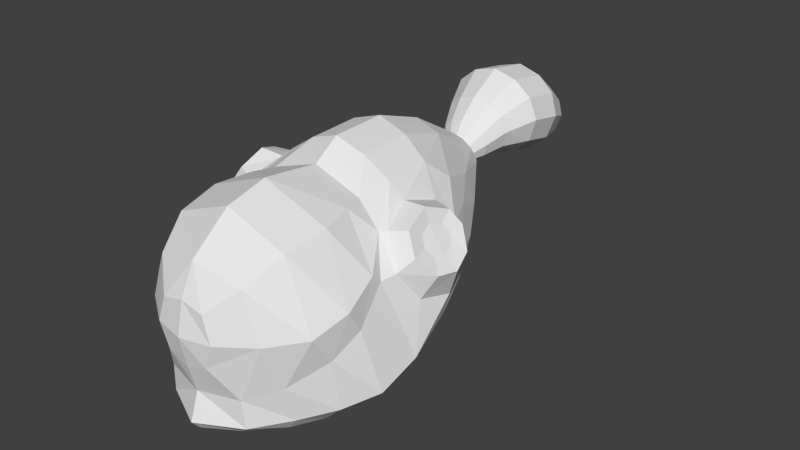 # Source: head_1_w.blend  (saved by Blender 2.76.0; exported with 4.5.12 LTS)
import bpy
from mathutils import Matrix  # noqa: F401  (used for matrix-valued properties, if any)

bpy.ops.wm.read_factory_settings(use_empty=True)
scene = bpy.context.scene
scene.name = 'Scene'

# ---- collections
col_collection_1 = bpy.data.collections.new('Collection 1'); scene.collection.children.link(col_collection_1)

# ---- materials (node trees are filled in below, after node groups)
mat_material_001 = bpy.data.materials.new('Material.001')
mat_material_001.alpha_threshold = 0.0
mat_material_001.use_transparent_shadow = False
mat_material_001.specular_color = (0.25, 0.25, 0.25)
mat_material_001.roughness = 0.5

# ---- material node trees

# ---- world
world_world = bpy.data.worlds.new('World'); scene.world = world_world
world_world.color = (0.05088, 0.05088, 0.05088)
world_world.use_sun_shadow = False
world_world.sun_shadow_jitter_overblur = 0.0
world_world.cycles.sampling_method = 'MANUAL'
world_world.cycles.sample_map_resolution = 256

# ---- meshes
me_cube_001 = bpy.data.meshes.new('Cube.001')
me_cube_001.from_pydata([(0.08791, 0.7425, 0.06484), (0.1432, -0.7127, -0.8129), (0.08208, 0.6932, 0.37), (0.2913, -0.782, 0.2509), (0.3013, 0.208, -0.54), (0.3069, -0.5157, -0.837), (0.1885, 0.1974, 0.6679), (0.3094, -0.1805, 0.4757), (0.4087, -0.4365, 0.4605), (0.1479, 0.7322, 0.1286), (0.2736, -0.7887, -0.6825), (0.6252, 0.1688, -0.1522), (0.7285, -0.1978, -0.4227), (0.5979, -0.5285, -0.5944), (0.142, 0.7026, 0.3116), (0.3976, -0.7773, -0.08012), (0.3539, 0.1761, 0.5433), (0.4759, -0.2098, 0.3358), (0.6262, -0.4959, 0.04572), (0.5942, -0.2948, 0.1055), (0.5855, -0.5579, -0.2422), (0.1726, 0.7167, 0.2246), (0.2587, -0.7965, -0.4843), (0.2529, -0.09208, -0.7808), (0.1876, -0.05146, 0.6509), (0.6867, 0.001926, -0.2842), (0.3521, -0.04131, 0.5252), (0.6423, 0.1504, 0.01805), (0.6863, -0.1411, -0.07891), (0.4912, 0.1205, 0.3622), (0.5148, -0.1864, 0.3353), (0.5724, 0.1755, 0.2148), (0.6215, -0.2269, 0.1226), (0.7303, 0.0006903, -0.1153), (0.4487, -0.03363, 0.4311), (0.7828, 0.05406, 0.1581), (0.7753, -0.1174, 0.09741), (0.6529, 0.057, 0.3925), (0.6213, -0.1587, 0.363), (0.7147, 0.08426, 0.2996), (0.6933, -0.1847, 0.2204), (0.8042, -0.02752, 0.08521), (0.6037, -0.04864, 0.4509), (0.2228, -0.6393, -0.8258), (0.3788, -0.628, 0.4003), (0.4506, -0.6535, -0.6403), (0.5746, -0.6482, -0.04483), (0.4361, -0.6973, -0.3934), (0.2492, -0.284, -0.8487), (0.3558, -0.2826, 0.4786), (0.713, -0.3844, -0.5352), (0.5947, -0.3419, 0.169), (0.6259, -0.4333, -0.1081), (0.1333, -0.8748, -0.2618), (0.1924, -0.8791, -0.08753), (0.1398, -0.8759, 0.08845), (0.1673, 0.5601, -0.1744), (0.1747, 0.4304, 0.5584), (0.3814, 0.4999, 0.1078), (0.3453, 0.4616, 0.311), (0.7261, 0.008373, 0.2119), (0.7208, -0.08782, 0.1809), (0.6577, 0.007733, 0.3275), (0.6422, -0.09993, 0.3131), (0.691, 0.0249, 0.2788), (0.68, -0.1152, 0.2374), (0.7378, -0.04312, 0.1743), (0.6343, -0.04955, 0.3511), (0.6855, -0.04936, 0.2621), (0.05148, 0.7199, 0.1305), (0.04953, 0.6915, 0.3062), (0.08897, 0.7139, 0.1672), (0.087, 0.6969, 0.2725), (0.1045, 0.705, 0.2224), (0.4699, 0.1927, -0.3641), (0.5617, -0.1903, -0.6005), (0.4841, -0.5138, -0.7229), (0.2085, -0.7602, -0.7555), (0.535, -0.0005165, -0.4997), (0.3811, -0.6379, -0.74), (0.5407, -0.3844, -0.681), (0.2844, 0.5393, -0.06726), (0.2499, 0.3614, -0.3998), (0.5163, 0.3425, -0.009357), (0.4228, 0.2777, 0.4091), (0.476, 0.3257, 0.2115), (0.3989, 0.3551, -0.2431), (0.05148, 0.7566, 0.1414), (0.04953, 0.7282, 0.3171), (0.08897, 0.7507, 0.1781), (0.087, 0.7336, 0.2834), (0.1045, 0.7417, 0.2333), (0.08272, 0.8155, 0.1499), (0.07965, 0.7709, 0.4261), (0.1417, 0.8062, 0.2076), (0.1386, 0.7795, 0.3732), (0.1661, 0.7922, 0.2944), (0.1125, 0.9079, 0.1679), (0.1083, 0.8588, 0.55), (0.1932, 0.8977, 0.2477), (0.189, 0.8682, 0.4769), (0.2267, 0.8822, 0.3679), (0.1579, 1.031, 0.1376), (0.152, 1.01, 0.686), (0.2716, 1.027, 0.2522), (0.2656, 1.014, 0.581), (0.3187, 1.02, 0.4246), (0.1579, 1.163, 0.09724), (0.152, 1.211, 0.6414), (0.2716, 1.173, 0.2109), (0.2656, 1.202, 0.5373), (0.3187, 1.188, 0.3821), (0.1113, 1.336, 0.0864), (0.1072, 1.37, 0.4684), (0.1911, 1.343, 0.1662), (0.1869, 1.363, 0.3952), (0.2242, 1.354, 0.2863), (0.02961, 1.53, 0.1917), (0.02856, 1.539, 0.2888), (0.04988, 1.532, 0.212), (0.04881, 1.537, 0.2702), (0.05829, 1.535, 0.2425), (0.00475, 1.58, 0.226), (0.004602, 1.581, 0.2396), (0.007592, 1.579, 0.2289), (0.007443, 1.58, 0.237), (0.008772, 1.579, 0.2331), (0.004676, 1.582, 0.2328), (0.2963, -0.1885, -0.7911), (-0.08791, 0.7425, 0.06484), (-0.1432, -0.7127, -0.8129), (-0.08208, 0.6932, 0.37), (-0.2913, -0.782, 0.2509), (-0.3013, 0.208, -0.54), (-0.3069, -0.5157, -0.837), (-0.1885, 0.1974, 0.6679), (-0.3094, -0.1805, 0.4757), (-0.4087, -0.4365, 0.4605), (-0.1479, 0.7322, 0.1286), (-0.2736, -0.7887, -0.6825), (-0.6252, 0.1688, -0.1522), (-0.7285, -0.1978, -0.4227), (-0.5979, -0.5285, -0.5944), (-0.142, 0.7026, 0.3116), (-0.3976, -0.7773, -0.08012), (-0.3539, 0.1761, 0.5433), (-0.4759, -0.2098, 0.3358), (-0.6262, -0.4959, 0.04572), (-0.5942, -0.2948, 0.1055), (-0.5855, -0.5579, -0.2422), (-0.1726, 0.7167, 0.2246), (-0.2587, -0.7965, -0.4843), (-0.2529, -0.09208, -0.7808), (-0.1876, -0.05146, 0.6509), (-0.6867, 0.001926, -0.2842), (-0.3521, -0.04131, 0.5252), (-0.6423, 0.1504, 0.01805), (-0.6863, -0.1411, -0.07891), (-0.4912, 0.1205, 0.3622), (-0.5148, -0.1864, 0.3353), (-0.5724, 0.1755, 0.2148), (-0.6215, -0.2269, 0.1226), (-0.7303, 0.0006903, -0.1153), (-0.4487, -0.03363, 0.4311), (-0.7828, 0.05406, 0.1581), (-0.7753, -0.1174, 0.09741), (-0.6529, 0.057, 0.3925), (-0.6213, -0.1587, 0.363), (-0.7147, 0.08426, 0.2996), (-0.6933, -0.1847, 0.2204), (-0.8042, -0.02752, 0.08521), (-0.6037, -0.04864, 0.4509), (-0.2228, -0.6393, -0.8258), (-0.3788, -0.628, 0.4003), (-0.4506, -0.6535, -0.6403), (-0.5746, -0.6482, -0.04483), (-0.4361, -0.6973, -0.3934), (-0.2492, -0.284, -0.8487), (-0.3558, -0.2826, 0.4786), (-0.713, -0.3844, -0.5352), (-0.5947, -0.3419, 0.169), (-0.6259, -0.4333, -0.1081), (-0.1333, -0.8748, -0.2618), (-0.1924, -0.8791, -0.08753), (-0.1398, -0.8759, 0.08845), (-0.1673, 0.5601, -0.1744), (-0.1747, 0.4304, 0.5584), (-0.3814, 0.4999, 0.1078), (-0.3453, 0.4616, 0.311), (-0.7261, 0.008373, 0.2119), (-0.7208, -0.08782, 0.1809), (-0.6577, 0.007733, 0.3275), (-0.6422, -0.09993, 0.3131), (-0.691, 0.0249, 0.2788), (-0.68, -0.1152, 0.2374), (-0.7378, -0.04312, 0.1743), (-0.6343, -0.04955, 0.3511), (-0.6855, -0.04936, 0.2621), (-0.05148, 0.7199, 0.1305), (-0.04953, 0.6915, 0.3062), (-0.08897, 0.7139, 0.1672), (-0.087, 0.6969, 0.2725), (-0.1045, 0.705, 0.2224), (-0.4699, 0.1927, -0.3641), (-0.5617, -0.1903, -0.6005), (-0.4841, -0.5138, -0.7229), (-0.2085, -0.7602, -0.7555), (-0.535, -0.0005165, -0.4997), (-0.3811, -0.6379, -0.74), (-0.5407, -0.3844, -0.681), (-0.2844, 0.5393, -0.06726), (-0.2499, 0.3614, -0.3998), (-0.5163, 0.3425, -0.009357), (-0.4228, 0.2777, 0.4091), (-0.476, 0.3257, 0.2115), (-0.3989, 0.3551, -0.2431), (0.0, 0.7464, 0.04062), (0.0, -0.7932, -0.8242), (0.0, 0.6889, 0.3964), (0.0, -0.8133, 0.3425), (0.0, 0.2006, 0.7391), (0.0, -0.1781, 0.5937), (0.0, -0.4492, 0.6459), (0.0, 0.217, -0.6942), (0.0, -0.5365, -0.9541), (0.0, -0.8839, -0.6986), (0.0, -0.9083, -0.09494), (0.0, -0.8426, -0.5038), (0.0, 0.01469, -0.8508), (0.0, -0.05911, 0.724), (0.0, -0.6366, 0.5707), (0.0, -0.6754, -0.8993), (0.0, -0.3844, -0.9679), (0.0, -0.2795, 0.6157), (0.0, -0.878, 0.1295), (0.0, -0.8769, -0.3186), (0.0, 0.5775, -0.2779), (0.0, 0.4422, 0.6148), (0.0, 0.7221, 0.1165), (0.0, 0.689, 0.3214), (0.0, -0.843, -0.7705), (0.0, 0.3736, -0.559), (-0.05148, 0.7566, 0.1414), (-0.04953, 0.7282, 0.3171), (-0.08897, 0.7507, 0.1781), (-0.087, 0.7336, 0.2834), (-0.1045, 0.7417, 0.2333), (0.0, 0.7588, 0.1274), (0.0, 0.7258, 0.3323), (-0.08272, 0.8155, 0.1499), (-0.07965, 0.7709, 0.4261), (-0.1417, 0.8062, 0.2076), (-0.1386, 0.7795, 0.3732), (-0.1661, 0.7922, 0.2944), (0.0, 0.8191, 0.128), (0.0, 0.7671, 0.45), (-0.1125, 0.9079, 0.1679), (-0.1083, 0.8588, 0.55), (-0.1932, 0.8977, 0.2477), (-0.189, 0.8682, 0.4769), (-0.2267, 0.8822, 0.3679), (0.0, 0.9118, 0.1375), (0.0, 0.8546, 0.5831), (-0.1579, 1.031, 0.1376), (-0.152, 1.01, 0.686), (-0.2716, 1.027, 0.2522), (-0.2656, 1.014, 0.581), (-0.3187, 1.02, 0.4246), (0.0, 1.033, 0.09414), (0.0, 1.008, 0.7334), (-0.1579, 1.163, 0.09724), (-0.152, 1.211, 0.6414), (-0.2716, 1.173, 0.2109), (-0.2656, 1.202, 0.5373), (-0.3187, 1.188, 0.3821), (0.0, 1.159, 0.05406), (0.0, 1.215, 0.6885), (-0.1113, 1.336, 0.0864), (-0.1072, 1.37, 0.4684), (-0.1911, 1.343, 0.1662), (-0.1869, 1.363, 0.3952), (-0.2242, 1.354, 0.2863), (0.0, 1.333, 0.05609), (0.0, 1.373, 0.5014), (-0.02961, 1.53, 0.1917), (-0.02856, 1.539, 0.2888), (-0.04988, 1.532, 0.212), (-0.04881, 1.537, 0.2702), (-0.05829, 1.535, 0.2425), (0.0, 1.53, 0.184), (0.0, 1.54, 0.2972), (-0.00475, 1.58, 0.226), (-0.004602, 1.581, 0.2396), (-0.007592, 1.579, 0.2289), (-0.007443, 1.58, 0.237), (-0.008772, 1.579, 0.2331), (0.0, 1.58, 0.2249), (0.0, 1.581, 0.2408), (-0.004676, 1.582, 0.2328), (0.0, 1.583, 0.2329), (-0.2963, -0.1885, -0.7911), (0.2533, -0.09255, -0.9246), (0.2496, -0.2858, -0.9382), (0.2967, -0.1892, -0.9142), (-0.2525, -0.0925, -0.9245), (-0.2488, -0.2858, -0.9381), (0.0004256, 0.0127, -0.9422), (0.0003201, -0.3886, -0.9794), (-0.2959, -0.1892, -0.9141), (0.0, -0.3516, -0.9566), (0.1594, -0.2892, -0.9387), (0.2051, -0.1947, -0.92), (0.1699, -0.09692, -0.9209), (0.0, -0.02367, -0.9456), (-0.1699, -0.09692, -0.9209), (-0.2051, -0.1947, -0.92), (-0.1594, -0.2892, -0.9387)], [], [(46, 44, 3, 15), (14, 2, 57, 59), (26, 24, 7, 17), (51, 49, 8, 18), (80, 50, 13, 76), (78, 25, 12, 75), (86, 83, 11, 74), (79, 45, 10, 77), (77, 10, 225, 240), (48, 5, 224, 232), (82, 4, 223, 241), (49, 233, 222, 8), (24, 229, 221, 7), (57, 237, 220, 6), (44, 230, 219, 3), (43, 1, 217, 231), (52, 51, 18, 20), (47, 46, 15, 22), (45, 47, 22, 10), (83, 85, 27, 11), (50, 52, 20, 13), (10, 22, 227, 225), (6, 220, 229, 24), (4, 23, 228, 223), (74, 11, 25, 78), (16, 6, 24, 26), (19, 12, 28, 32), (25, 11, 27, 33), (17, 19, 32, 30), (12, 25, 33, 28), (26, 17, 30, 34), (16, 26, 34, 29), (84, 85, 59, 57), (27, 31, 39, 35), (29, 34, 42, 37), (30, 32, 40, 38), (34, 30, 38, 42), (32, 28, 36, 40), (33, 27, 35, 41), (31, 29, 37, 39), (28, 33, 41, 36), (13, 20, 47, 45), (20, 18, 46, 47), (5, 43, 231, 224), (8, 222, 230, 44), (76, 13, 45, 79), (18, 8, 44, 46), (12, 19, 52, 50), (19, 17, 51, 52), (7, 221, 233, 49), (75, 12, 50, 80), (17, 7, 49, 51), (219, 234, 55, 3), (3, 55, 54, 15), (15, 54, 53, 22), (227, 22, 53, 235), (234, 226, 54, 55), (226, 235, 53, 54), (5, 76, 79, 43), (2, 218, 237, 57), (0, 56, 236, 216), (21, 14, 59, 58), (36, 41, 66, 61), (35, 39, 64, 60), (37, 42, 67, 62), (38, 40, 65, 63), (42, 38, 63, 67), (40, 36, 61, 65), (41, 35, 60, 66), (39, 37, 62, 64), (62, 67, 68, 64), (67, 63, 65, 68), (64, 68, 66, 60), (65, 61, 66, 68), (9, 0, 69, 71), (218, 2, 70, 239), (21, 9, 71, 73), (0, 216, 238, 69), (2, 14, 72, 70), (14, 21, 73, 72), (4, 74, 78, 23), (1, 77, 240, 217), (43, 79, 77, 1), (82, 86, 74, 4), (48, 80, 76, 5), (0, 9, 81, 56), (9, 21, 58, 81), (56, 81, 86, 82), (31, 27, 85, 84), (58, 59, 85, 83), (56, 82, 241, 236), (81, 58, 83, 86), (57, 6, 16, 84), (31, 84, 16, 29), (71, 69, 87, 89), (73, 71, 89, 91), (69, 238, 247, 87), (239, 70, 88, 248), (70, 72, 90, 88), (72, 73, 91, 90), (89, 87, 92, 94), (91, 89, 94, 96), (87, 247, 254, 92), (248, 88, 93, 255), (88, 90, 95, 93), (90, 91, 96, 95), (94, 92, 97, 99), (96, 94, 99, 101), (92, 254, 261, 97), (255, 93, 98, 262), (93, 95, 100, 98), (95, 96, 101, 100), (100, 101, 106, 105), (99, 97, 102, 104), (101, 99, 104, 106), (97, 261, 268, 102), (262, 98, 103, 269), (98, 100, 105, 103), (105, 106, 111, 110), (104, 102, 107, 109), (106, 104, 109, 111), (102, 268, 275, 107), (269, 103, 108, 276), (103, 105, 110, 108), (110, 111, 116, 115), (109, 107, 112, 114), (111, 109, 114, 116), (107, 275, 282, 112), (276, 108, 113, 283), (108, 110, 115, 113), (113, 115, 120, 118), (115, 116, 121, 120), (114, 112, 117, 119), (116, 114, 119, 121), (112, 282, 289, 117), (283, 113, 118, 290), (118, 120, 125, 123), (120, 121, 126, 125), (119, 117, 122, 124), (121, 119, 124, 126), (117, 289, 296, 122), (290, 118, 123, 297), (123, 125, 126, 127), (297, 123, 127, 299), (23, 78, 75, 128), (122, 127, 126, 124), (296, 299, 127, 122), (48, 128, 75, 80), (175, 144, 132, 173), (143, 188, 186, 131), (155, 146, 136, 153), (180, 147, 137, 178), (209, 205, 142, 179), (207, 204, 141, 154), (215, 203, 140, 212), (208, 206, 139, 174), (206, 240, 225, 139), (177, 232, 224, 134), (211, 241, 223, 133), (178, 137, 222, 233), (153, 136, 221, 229), (186, 135, 220, 237), (173, 132, 219, 230), (172, 231, 217, 130), (181, 149, 147, 180), (176, 151, 144, 175), (174, 139, 151, 176), (212, 140, 156, 214), (179, 142, 149, 181), (139, 225, 227, 151), (135, 153, 229, 220), (133, 223, 228, 152), (203, 207, 154, 140), (145, 155, 153, 135), (148, 161, 157, 141), (154, 162, 156, 140), (146, 159, 161, 148), (141, 157, 162, 154), (155, 163, 159, 146), (145, 158, 163, 155), (213, 186, 188, 214), (156, 164, 168, 160), (158, 166, 171, 163), (159, 167, 169, 161), (163, 171, 167, 159), (161, 169, 165, 157), (162, 170, 164, 156), (160, 168, 166, 158), (157, 165, 170, 162), (142, 174, 176, 149), (149, 176, 175, 147), (134, 224, 231, 172), (137, 173, 230, 222), (205, 208, 174, 142), (147, 175, 173, 137), (141, 179, 181, 148), (148, 181, 180, 146), (136, 178, 233, 221), (204, 209, 179, 141), (146, 180, 178, 136), (219, 132, 184, 234), (132, 144, 183, 184), (144, 151, 182, 183), (227, 235, 182, 151), (234, 184, 183, 226), (226, 183, 182, 235), (134, 172, 208, 205), (131, 186, 237, 218), (129, 216, 236, 185), (150, 187, 188, 143), (165, 190, 195, 170), (164, 189, 193, 168), (166, 191, 196, 171), (167, 192, 194, 169), (171, 196, 192, 167), (169, 194, 190, 165), (170, 195, 189, 164), (168, 193, 191, 166), (191, 193, 197, 196), (196, 197, 194, 192), (193, 189, 195, 197), (194, 197, 195, 190), (138, 200, 198, 129), (218, 239, 199, 131), (150, 202, 200, 138), (129, 198, 238, 216), (131, 199, 201, 143), (143, 201, 202, 150), (133, 152, 207, 203), (130, 217, 240, 206), (172, 130, 206, 208), (211, 133, 203, 215), (177, 134, 205, 209), (129, 185, 210, 138), (138, 210, 187, 150), (185, 211, 215, 210), (160, 213, 214, 156), (187, 212, 214, 188), (185, 236, 241, 211), (210, 215, 212, 187), (186, 213, 145, 135), (160, 158, 145, 213), (200, 244, 242, 198), (202, 246, 244, 200), (198, 242, 247, 238), (239, 248, 243, 199), (199, 243, 245, 201), (201, 245, 246, 202), (244, 251, 249, 242), (246, 253, 251, 244), (242, 249, 254, 247), (248, 255, 250, 243), (243, 250, 252, 245), (245, 252, 253, 246), (251, 258, 256, 249), (253, 260, 258, 251), (249, 256, 261, 254), (255, 262, 257, 250), (250, 257, 259, 252), (252, 259, 260, 253), (259, 266, 267, 260), (258, 265, 263, 256), (260, 267, 265, 258), (256, 263, 268, 261), (262, 269, 264, 257), (257, 264, 266, 259), (266, 273, 274, 267), (265, 272, 270, 263), (267, 274, 272, 265), (263, 270, 275, 268), (269, 276, 271, 264), (264, 271, 273, 266), (273, 280, 281, 274), (272, 279, 277, 270), (274, 281, 279, 272), (270, 277, 282, 275), (276, 283, 278, 271), (271, 278, 280, 273), (278, 285, 287, 280), (280, 287, 288, 281), (279, 286, 284, 277), (281, 288, 286, 279), (277, 284, 289, 282), (283, 290, 285, 278), (285, 292, 294, 287), (287, 294, 295, 288), (286, 293, 291, 284), (288, 295, 293, 286), (284, 291, 296, 289), (290, 297, 292, 285), (292, 298, 295, 294), (297, 299, 298, 292), (152, 300, 204, 207), (291, 293, 295, 298), (296, 291, 298, 299), (177, 209, 204, 300), (152, 228, 306, 304), (228, 23, 301, 306), (232, 177, 305, 307), (128, 48, 302, 303), (23, 128, 303, 301), (48, 232, 307, 302), (300, 152, 304, 308), (177, 300, 308, 305), (306, 301, 312, 313), (314, 304, 306, 313), (308, 304, 314, 315), (316, 305, 308, 315), (309, 307, 305, 316), (310, 302, 307, 309), (303, 302, 310, 311), (301, 303, 311, 312)])
me_cube_001.materials.append(mat_material_001)
me_cube_001.use_remesh_preserve_volume = False
me_cube_001.use_remesh_preserve_attributes = False
me_cube_001.use_mirror_vertex_groups = False
me_cube_001.update()

# ---- objects
ob_cube = bpy.data.objects.new('Cube', me_cube_001)

# ---- transforms, parenting, visibility, modifiers, constraints
ob_cube.location = (0.0, 0.3315, 1.687)
ob_cube.rotation_euler = (-0.01513, 0.0, 0.0)
ob_cube.scale = (0.7741, 1.063, 0.6821)
ob_cube.lineart.crease_threshold = 0.0

# ---- collection membership
col_collection_1.objects.link(ob_cube)

# ---- scene / render settings (as saved in the file)
scene.frame_start = 1; scene.frame_end = 250; scene.frame_set(1)
scene.render.engine = 'BLENDER_EEVEE_NEXT'
scene.render.resolution_percentage = 50
scene.render.dither_intensity = 0.0
scene.cycles.use_denoising = False
scene.cycles.samples = 10
scene.cycles.sampling_pattern = 'TABULATED_SOBOL'
scene.cycles.light_sampling_threshold = 0.0
scene.cycles.use_adaptive_sampling = False
scene.cycles.use_light_tree = False
scene.cycles.blur_glossy = 0.0
scene.cycles.pixel_filter_type = 'GAUSSIAN'
scene.cycles.sample_clamp_indirect = 0.0
scene.view_settings.view_transform = 'Standard'
bpy.context.view_layer.update()

# ---- added for rendering (the .blend has no active camera and no usable light): camera, sun
cam_auto = bpy.data.cameras.new('AutoCamera')
cam_auto.lens = 50.0
cam_auto.sensor_width = 36.0
cam_auto.clip_end = 1000.0
ob_auto_camera = bpy.data.objects.new('AutoCamera', cam_auto)
scene.collection.objects.link(ob_auto_camera)
ob_auto_camera.location = (2.94368, -2.84351, 3.95416)
ob_auto_camera.rotation_euler = (1.09748, -7.21219e-08, 0.694738)
scene.camera = ob_auto_camera
light_auto_sun = bpy.data.lights.new('AutoSun', 'SUN')
light_auto_sun.energy = 3.0
light_auto_sun.angle = 0.0523599
ob_auto_sun = bpy.data.objects.new('AutoSun', light_auto_sun)
scene.collection.objects.link(ob_auto_sun)
ob_auto_sun.rotation_euler = (0.872665, 0.174533, 0.523599)
bpy.context.view_layer.update()
